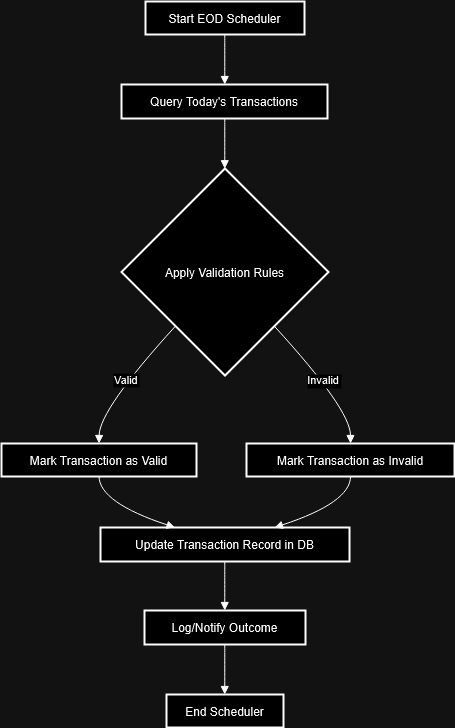

The diagram above was exported from draw.io. Its source (the exported page's mxGraphModel, read from the mxfile embedded in the PNG):
<mxGraphModel dx="1050" dy="558" grid="1" gridSize="10" guides="1" tooltips="1" connect="1" arrows="1" fold="1" page="1" pageScale="1" pageWidth="850" pageHeight="1100" math="0" shadow="0">
  <root>
    <mxCell id="0" />
    <mxCell id="1" parent="0" />
    <mxCell id="ECpxftHplgh7akLprHav-150" value="Start EOD Scheduler" style="whiteSpace=wrap;strokeWidth=2;" vertex="1" parent="1">
      <mxGeometry x="164" y="400" width="159" height="33" as="geometry" />
    </mxCell>
    <mxCell id="ECpxftHplgh7akLprHav-151" value="Query Today's Transactions" style="whiteSpace=wrap;strokeWidth=2;" vertex="1" parent="1">
      <mxGeometry x="140" y="483" width="206" height="34" as="geometry" />
    </mxCell>
    <mxCell id="ECpxftHplgh7akLprHav-152" value="Apply Validation Rules" style="rhombus;strokeWidth=2;whiteSpace=wrap;" vertex="1" parent="1">
      <mxGeometry x="140" y="567" width="207" height="207" as="geometry" />
    </mxCell>
    <mxCell id="ECpxftHplgh7akLprHav-153" value="Mark Transaction as Valid" style="whiteSpace=wrap;strokeWidth=2;" vertex="1" parent="1">
      <mxGeometry x="20" y="842" width="195" height="33" as="geometry" />
    </mxCell>
    <mxCell id="ECpxftHplgh7akLprHav-154" value="Mark Transaction as Invalid" style="whiteSpace=wrap;strokeWidth=2;" vertex="1" parent="1">
      <mxGeometry x="265" y="842" width="208" height="33" as="geometry" />
    </mxCell>
    <mxCell id="ECpxftHplgh7akLprHav-155" value="Update Transaction Record in DB" style="whiteSpace=wrap;strokeWidth=2;" vertex="1" parent="1">
      <mxGeometry x="119" y="926" width="249" height="34" as="geometry" />
    </mxCell>
    <mxCell id="ECpxftHplgh7akLprHav-156" value="Log/Notify Outcome" style="whiteSpace=wrap;strokeWidth=2;" vertex="1" parent="1">
      <mxGeometry x="163" y="1009" width="161" height="34" as="geometry" />
    </mxCell>
    <mxCell id="ECpxftHplgh7akLprHav-157" value="End Scheduler" style="whiteSpace=wrap;strokeWidth=2;" vertex="1" parent="1">
      <mxGeometry x="185" y="1093" width="117" height="33" as="geometry" />
    </mxCell>
    <mxCell id="ECpxftHplgh7akLprHav-158" value="" style="curved=1;startArrow=none;endArrow=block;exitX=0.4985849152571;exitY=1.01212114276308;entryX=0.5013349588634899;entryY=0.0117646385641659;rounded=0;" edge="1" parent="1" source="ECpxftHplgh7akLprHav-150" target="ECpxftHplgh7akLprHav-151">
      <mxGeometry relative="1" as="geometry">
        <Array as="points" />
      </mxGeometry>
    </mxCell>
    <mxCell id="ECpxftHplgh7akLprHav-159" value="" style="curved=1;startArrow=none;endArrow=block;exitX=0.5013349588634899;exitY=0.999019510605756;entryX=0.49891305084965654;entryY=-0.0001610465671705163;rounded=0;" edge="1" parent="1" source="ECpxftHplgh7akLprHav-151" target="ECpxftHplgh7akLprHav-152">
      <mxGeometry relative="1" as="geometry">
        <Array as="points" />
      </mxGeometry>
    </mxCell>
    <mxCell id="ECpxftHplgh7akLprHav-160" value="Valid" style="curved=1;startArrow=none;endArrow=block;exitX=0.04231361010850577;exitY=0.999758457791978;entryX=0.5001282129532252;entryY=0.01060607216574929;rounded=0;" edge="1" parent="1" source="ECpxftHplgh7akLprHav-152" target="ECpxftHplgh7akLprHav-153">
      <mxGeometry relative="1" as="geometry">
        <Array as="points">
          <mxPoint x="118" y="808" />
        </Array>
      </mxGeometry>
    </mxCell>
    <mxCell id="ECpxftHplgh7akLprHav-161" value="Invalid" style="curved=1;startArrow=none;endArrow=block;exitX=0.9555124915908073;exitY=0.999758457791978;entryX=0.5001201996436486;entryY=0.01060607216574929;rounded=0;" edge="1" parent="1" source="ECpxftHplgh7akLprHav-152" target="ECpxftHplgh7akLprHav-154">
      <mxGeometry relative="1" as="geometry">
        <Array as="points">
          <mxPoint x="369" y="808" />
        </Array>
      </mxGeometry>
    </mxCell>
    <mxCell id="ECpxftHplgh7akLprHav-162" value="" style="curved=1;startArrow=none;endArrow=block;exitX=0.5001282129532252;exitY=1.0227272149288293;entryX=0.2962422984663033;entryY=-0.0073529972749597884;rounded=0;" edge="1" parent="1" source="ECpxftHplgh7akLprHav-153" target="ECpxftHplgh7akLprHav-155">
      <mxGeometry relative="1" as="geometry">
        <Array as="points">
          <mxPoint x="118" y="901" />
        </Array>
      </mxGeometry>
    </mxCell>
    <mxCell id="ECpxftHplgh7akLprHav-163" value="" style="curved=1;startArrow=none;endArrow=block;exitX=0.5001201996436486;exitY=1.0227272149288293;entryX=0.7019504848740896;entryY=-0.0073529972749597884;rounded=0;" edge="1" parent="1" source="ECpxftHplgh7akLprHav-154" target="ECpxftHplgh7akLprHav-155">
      <mxGeometry relative="1" as="geometry">
        <Array as="points">
          <mxPoint x="369" y="901" />
        </Array>
      </mxGeometry>
    </mxCell>
    <mxCell id="ECpxftHplgh7akLprHav-164" value="" style="curved=1;startArrow=none;endArrow=block;exitX=0.4990963916701964;exitY=0.9799018747666303;entryX=0.4986024939495584;entryY=0.009313639472512639;rounded=0;" edge="1" parent="1" source="ECpxftHplgh7akLprHav-155" target="ECpxftHplgh7akLprHav-156">
      <mxGeometry relative="1" as="geometry">
        <Array as="points" />
      </mxGeometry>
    </mxCell>
    <mxCell id="ECpxftHplgh7akLprHav-165" value="" style="curved=1;startArrow=none;endArrow=block;exitX=0.4986024939495584;exitY=0.9965685115141028;entryX=0.49807693611862314;entryY=-0.0035354729854699335;rounded=0;" edge="1" parent="1" source="ECpxftHplgh7akLprHav-156" target="ECpxftHplgh7akLprHav-157">
      <mxGeometry relative="1" as="geometry">
        <Array as="points" />
      </mxGeometry>
    </mxCell>
  </root>
</mxGraphModel>